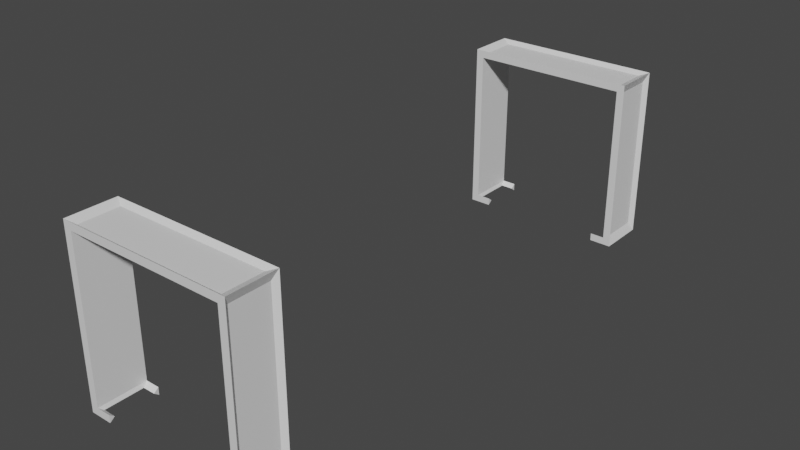 # Source: shippingcrane.blend  (saved by Blender 3.4.6; exported with 4.5.12 LTS)
import bpy
from mathutils import Matrix  # noqa: F401  (used for matrix-valued properties, if any)

bpy.ops.wm.read_factory_settings(use_empty=True)
scene = bpy.context.scene
scene.name = 'Scene'

# ---- collections
col_collection = bpy.data.collections.new('Collection'); scene.collection.children.link(col_collection)
col_collection_1 = bpy.data.collections.new('Collection')  # instanced only; not linked into the scene

# ---- materials (node trees are filled in below, after node groups)
mat_material_002 = bpy.data.materials.new('Material.002')
mat_material_002.alpha_threshold = 0.0
mat_material_002.use_transparent_shadow = False
mat_material_002.roughness = 0.5
mat_material_002.line_color = (0.0, 0.0, 0.0, 1.0)
mat_material_003 = bpy.data.materials.new('Material.003')
mat_material_003.alpha_threshold = 0.0
mat_material_003.use_transparent_shadow = False
mat_material_003.roughness = 0.5
mat_material_003.line_color = (0.0, 0.0, 0.0, 1.0)

# ---- material node trees
mat_material_002.use_nodes = True; mat_material_002.node_tree.nodes.clear()
_N = mat_material_002.node_tree.nodes; _L = mat_material_002.node_tree.links
n0 = _N.new('ShaderNodeOutputMaterial'); n0.name = 'Material Output'; n0.location = (300, 300)
n1 = _N.new('ShaderNodeBsdfPrincipled'); n1.name = 'Principled BSDF'; n1.location = (10, 300)
n1.distribution = 'GGX'
n1.subsurface_method = 'RANDOM_WALK_SKIN'
n1.inputs[3].default_value = 1.45
n1.inputs[27].default_value = (0.0, 0.0, 0.0, 1.0)
n1.inputs[28].default_value = 1.0
_L.new(n1.outputs[0], n0.inputs[0])
n0.is_active_output = True
mat_material_003.use_nodes = True; mat_material_003.node_tree.nodes.clear()
_N = mat_material_003.node_tree.nodes; _L = mat_material_003.node_tree.links
n0 = _N.new('ShaderNodeOutputMaterial'); n0.name = 'Material Output'; n0.location = (300, 300)
n1 = _N.new('ShaderNodeBsdfPrincipled'); n1.name = 'Principled BSDF'; n1.location = (10, 300)
n1.distribution = 'GGX'
n1.subsurface_method = 'RANDOM_WALK_SKIN'
n1.inputs[3].default_value = 1.45
n1.inputs[27].default_value = (0.0, 0.0, 0.0, 1.0)
n1.inputs[28].default_value = 1.0
_L.new(n1.outputs[0], n0.inputs[0])
n0.is_active_output = True

# ---- world
world_world = bpy.data.worlds.new('World'); scene.world = world_world
world_world.use_nodes = True; world_world.node_tree.nodes.clear()
_N = world_world.node_tree.nodes; _L = world_world.node_tree.links
n0 = _N.new('ShaderNodeOutputWorld'); n0.name = 'World Output'; n0.location = (300, 300)
n1 = _N.new('ShaderNodeBackground'); n1.name = 'Background'; n1.location = (10, 300)
n1.inputs[0].default_value = (0.05088, 0.05088, 0.05088, 1.0)
_L.new(n1.outputs[0], n0.inputs[0])
n0.is_active_output = True
world_world.color = (0.05088, 0.05088, 0.05088)
world_world.use_sun_shadow = False
world_world.sun_shadow_jitter_overblur = 0.0

# ---- meshes
me_cube_002 = bpy.data.meshes.new('Cube.002')
me_cube_002.from_pydata([(-0.381, -1.231, -0.006308), (-0.381, -1.35, -0.1248), (0.381, -1.231, -0.006309), (0.381, -1.35, -0.1248), (-0.381, 1.231, 2.456), (-0.381, 1.35, 2.574), (0.381, 1.231, 2.456), (0.381, 1.35, 2.574), (-0.381, -1.231, 2.456), (-0.381, -1.35, 2.574), (0.381, -1.231, 2.456), (0.381, -1.35, 2.574), (0.381, 1.231, -0.006308), (0.381, 1.35, -0.1248), (-0.381, 1.231, -0.006308), (-0.381, 1.35, -0.1248), (0.3048, 1.29, 0.01824), (-0.3048, 1.29, 0.01824), (-0.3048, 1.29, 2.431), (0.3048, 1.29, 2.431), (-0.3048, -1.207, -0.06558), (-0.3048, 1.207, -0.06558), (0.3048, 1.207, -0.06558), (0.3048, -1.207, -0.06558), (-0.3048, 1.207, 2.515), (-0.3048, -1.207, 2.515), (0.3048, -1.207, 2.515), (0.3048, 1.207, 2.515), (0.3048, -1.29, 2.431), (-0.3048, -1.29, 2.431), (-0.3048, -1.29, 0.01824), (0.3048, -1.29, 0.01824), (0.3048, 1.006, -0.06558), (0.3048, -1.006, -0.06558), (0.381, -1.006, -0.006309), (0.381, 1.006, -0.006308), (0.381, 1.006, -0.1248), (0.381, -1.006, -0.1248), (-0.381, -1.006, -0.006308), (-0.381, 1.006, -0.006308), (-0.381, 1.006, -0.1248), (-0.381, -1.006, -0.1248), (-0.3048, -1.006, -0.06558), (-0.3048, 1.006, -0.06558)], [], [(4, 5, 15, 14), (12, 13, 7, 6), (38, 41, 1, 0), (17, 16, 13, 15), (17, 18, 4, 14), (18, 17, 15, 5), (19, 18, 5, 7), (19, 16, 12, 6), (16, 19, 7, 13), (35, 36, 13, 12), (43, 21, 14, 39), (42, 20, 1, 41), (21, 22, 12, 14), (22, 21, 15, 13), (33, 23, 2, 34), (32, 22, 13, 36), (23, 20, 0, 2), (20, 23, 3, 1), (8, 9, 5, 4), (6, 7, 11, 10), (24, 25, 8, 4), (25, 24, 5, 9), (26, 25, 9, 11), (26, 27, 6, 10), (27, 26, 11, 7), (10, 6, 4, 8), (24, 27, 7, 5), (10, 11, 3, 2), (12, 14, 4, 6), (29, 28, 11, 9), (29, 30, 0, 8), (30, 29, 9, 1), (10, 8, 0, 2), (31, 30, 1, 3), (31, 28, 10, 2), (28, 31, 3, 11), (0, 1, 9, 8), (23, 33, 37, 3), (22, 32, 35, 12), (2, 3, 37, 34), (21, 43, 40, 15), (41, 38, 42), (20, 42, 38, 0), (37, 33, 34), (14, 15, 40, 39), (40, 43, 39), (36, 35, 32), (16, 17, 18, 24, 27, 19), (27, 24, 25, 26), (31, 28, 29, 30)])
_uv = me_cube_002.uv_layers.new(name='UVMap')
_uv.uv.foreach_set('vector', [0.625, 0.3, 0.625, 0.3, 0.375, 0.3, 0.375, 0.3, 0.375, 0.35, 0.375, 0.35, 0.625, 0.35, 0.625, 0.35, 0.2417, 0.6, 0.2417, 0.6, 0.175, 0.75, 0.175, 0.75, 0.375, 0.3, 0.375, 0.35, 0.375, 0.35, 0.375, 0.3, 0.375, 0.3, 0.625, 0.3, 0.625, 0.3, 0.375, 0.3, 0.625, 0.3, 0.375, 0.3, 0.375, 0.3, 0.625, 0.3, 0.625, 0.35, 0.625, 0.3, 0.625, 0.3, 0.625, 0.35, 0.625, 0.35, 0.375, 0.35, 0.375, 0.35, 0.625, 0.35, 0.375, 0.35, 0.625, 0.35, 0.625, 0.35, 0.375, 0.35, 0.325, 0.4833, 0.325, 0.4833, 0.375, 0.35, 0.375, 0.35, 0.3083, 0.45, 0.375, 0.3, 0.375, 0.3, 0.3083, 0.45, 0.2417, 0.6, 0.175, 0.75, 0.175, 0.75, 0.2417, 0.6, 0.375, 0.3, 0.375, 0.35, 0.375, 0.35, 0.375, 0.3, 0.375, 0.35, 0.375, 0.3, 0.375, 0.3, 0.375, 0.35, 0.275, 0.6167, 0.225, 0.75, 0.225, 0.75, 0.275, 0.6167, 0.325, 0.4833, 0.375, 0.35, 0.375, 0.35, 0.325, 0.4833, 0.225, 0.75, 0.175, 0.75, 0.175, 0.75, 0.225, 0.75, 0.175, 0.75, 0.225, 0.75, 0.225, 0.75, 0.175, 0.75, 0.625, 0.95, 0.625, 0.95, 0.825, 0.5, 0.825, 0.5, 0.775, 0.5, 0.775, 0.5, 0.625, 0.9, 0.625, 0.9, 0.825, 0.5, 0.625, 0.95, 0.625, 0.95, 0.825, 0.5, 0.625, 0.95, 0.825, 0.5, 0.825, 0.5, 0.625, 0.95, 0.625, 0.9, 0.625, 0.95, 0.625, 0.95, 0.625, 0.9, 0.625, 0.9, 0.775, 0.5, 0.775, 0.5, 0.625, 0.9, 0.775, 0.5, 0.625, 0.9, 0.625, 0.9, 0.775, 0.5, 0.0, 0.0, 0.0, 0.0, 0.0, 0.0, 0.0, 0.0, 0.825, 0.5, 0.775, 0.5, 0.775, 0.5, 0.825, 0.5, 0.625, 0.9, 0.625, 0.9, 0.375, 0.9, 0.375, 0.9, 0.0, 0.0, 0.0, 0.0, 0.0, 0.0, 0.0, 0.0, 0.625, 0.95, 0.625, 0.9, 0.625, 0.9, 0.625, 0.95, 0.625, 0.95, 0.375, 0.95, 0.375, 0.95, 0.625, 0.95, 0.375, 0.95, 0.625, 0.95, 0.625, 0.95, 0.375, 0.95, 0.0, 0.0, 0.0, 0.0, 0.0, 0.0, 0.0, 0.0, 0.375, 0.9, 0.375, 0.95, 0.375, 0.95, 0.375, 0.9, 0.375, 0.9, 0.625, 0.9, 0.625, 0.9, 0.375, 0.9, 0.625, 0.9, 0.375, 0.9, 0.375, 0.9, 0.625, 0.9, 0.375, 0.95, 0.375, 0.95, 0.625, 0.95, 0.625, 0.95, 0.225, 0.75, 0.275, 0.6167, 0.275, 0.6167, 0.225, 0.75, 0.375, 0.35, 0.325, 0.4833, 0.325, 0.4833, 0.375, 0.35, 0.225, 0.75, 0.225, 0.75, 0.275, 0.6167, 0.275, 0.6167, 0.375, 0.3, 0.3083, 0.45, 0.3083, 0.45, 0.375, 0.3, 0.2417, 0.6, 0.2417, 0.6, 0.2417, 0.6, 0.175, 0.75, 0.2417, 0.6, 0.2417, 0.6, 0.175, 0.75, 0.275, 0.6167, 0.275, 0.6167, 0.275, 0.6167, 0.375, 0.3, 0.375, 0.3, 0.3083, 0.45, 0.3083, 0.45, 0.3083, 0.45, 0.3083, 0.45, 0.3083, 0.45, 0.325, 0.4833, 0.325, 0.4833, 0.325, 0.4833, 0.375, 0.35, 0.375, 0.3, 0.625, 0.3, 0.825, 0.5, 0.775, 0.5, 0.625, 0.35, 0.0, 0.0, 0.0, 0.0, 0.0, 0.0, 0.0, 0.0, 0.0, 0.0, 0.0, 0.0, 0.0, 0.0, 0.0, 0.0])
me_cube_002.materials.append(mat_material_002)
me_cube_002.use_mirror_vertex_groups = False
me_cube_002.update()
me_cube_001 = bpy.data.meshes.new('Cube.001')
me_cube_001.from_pydata([(-0.381, -1.231, -0.006308), (-0.381, -1.35, -0.1248), (0.381, -1.231, -0.006309), (0.381, -1.35, -0.1248), (-0.381, 1.231, 2.456), (-0.381, 1.35, 2.574), (0.381, 1.231, 2.456), (0.381, 1.35, 2.574), (-0.381, -1.231, 2.456), (-0.381, -1.35, 2.574), (0.381, -1.231, 2.456), (0.381, -1.35, 2.574), (0.381, 1.231, -0.006308), (0.381, 1.35, -0.1248), (-0.381, 1.231, -0.006308), (-0.381, 1.35, -0.1248), (0.3048, 1.29, 0.01824), (-0.3048, 1.29, 0.01824), (-0.3048, 1.29, 2.431), (0.3048, 1.29, 2.431), (-0.3048, -1.207, -0.06558), (-0.3048, 1.207, -0.06558), (0.3048, 1.207, -0.06558), (0.3048, -1.207, -0.06558), (-0.3048, 1.207, 2.515), (-0.3048, -1.207, 2.515), (0.3048, -1.207, 2.515), (0.3048, 1.207, 2.515), (0.3048, -1.29, 2.431), (-0.3048, -1.29, 2.431), (-0.3048, -1.29, 0.01824), (0.3048, -1.29, 0.01824), (0.3048, 1.006, -0.06558), (0.3048, -1.006, -0.06558), (0.381, -1.006, -0.006309), (0.381, 1.006, -0.006308), (0.381, 1.006, -0.1248), (0.381, -1.006, -0.1248), (-0.381, -1.006, -0.006308), (-0.381, 1.006, -0.006308), (-0.381, 1.006, -0.1248), (-0.381, -1.006, -0.1248), (-0.3048, -1.006, -0.06558), (-0.3048, 1.006, -0.06558)], [], [(4, 5, 15, 14), (12, 13, 7, 6), (38, 41, 1, 0), (17, 16, 13, 15), (17, 18, 4, 14), (18, 17, 15, 5), (19, 18, 5, 7), (19, 16, 12, 6), (16, 19, 7, 13), (35, 36, 13, 12), (43, 21, 14, 39), (42, 20, 1, 41), (21, 22, 12, 14), (22, 21, 15, 13), (33, 23, 2, 34), (32, 22, 13, 36), (23, 20, 0, 2), (20, 23, 3, 1), (8, 9, 5, 4), (6, 7, 11, 10), (24, 25, 8, 4), (25, 24, 5, 9), (26, 25, 9, 11), (26, 27, 6, 10), (27, 26, 11, 7), (10, 6, 4, 8), (24, 27, 7, 5), (10, 11, 3, 2), (12, 14, 4, 6), (29, 28, 11, 9), (29, 30, 0, 8), (30, 29, 9, 1), (10, 8, 0, 2), (31, 30, 1, 3), (31, 28, 10, 2), (28, 31, 3, 11), (0, 1, 9, 8), (23, 33, 37, 3), (22, 32, 35, 12), (2, 3, 37, 34), (21, 43, 40, 15), (41, 38, 42), (20, 42, 38, 0), (37, 33, 34), (14, 15, 40, 39), (40, 43, 39), (36, 35, 32), (16, 17, 18, 24, 27, 19), (27, 24, 25, 26), (31, 28, 29, 30)])
_uv = me_cube_001.uv_layers.new(name='UVMap')
_uv.uv.foreach_set('vector', [0.625, 0.3, 0.625, 0.3, 0.375, 0.3, 0.375, 0.3, 0.375, 0.35, 0.375, 0.35, 0.625, 0.35, 0.625, 0.35, 0.2417, 0.6, 0.2417, 0.6, 0.175, 0.75, 0.175, 0.75, 0.375, 0.3, 0.375, 0.35, 0.375, 0.35, 0.375, 0.3, 0.375, 0.3, 0.625, 0.3, 0.625, 0.3, 0.375, 0.3, 0.625, 0.3, 0.375, 0.3, 0.375, 0.3, 0.625, 0.3, 0.625, 0.35, 0.625, 0.3, 0.625, 0.3, 0.625, 0.35, 0.625, 0.35, 0.375, 0.35, 0.375, 0.35, 0.625, 0.35, 0.375, 0.35, 0.625, 0.35, 0.625, 0.35, 0.375, 0.35, 0.325, 0.4833, 0.325, 0.4833, 0.375, 0.35, 0.375, 0.35, 0.3083, 0.45, 0.375, 0.3, 0.375, 0.3, 0.3083, 0.45, 0.2417, 0.6, 0.175, 0.75, 0.175, 0.75, 0.2417, 0.6, 0.375, 0.3, 0.375, 0.35, 0.375, 0.35, 0.375, 0.3, 0.375, 0.35, 0.375, 0.3, 0.375, 0.3, 0.375, 0.35, 0.275, 0.6167, 0.225, 0.75, 0.225, 0.75, 0.275, 0.6167, 0.325, 0.4833, 0.375, 0.35, 0.375, 0.35, 0.325, 0.4833, 0.225, 0.75, 0.175, 0.75, 0.175, 0.75, 0.225, 0.75, 0.175, 0.75, 0.225, 0.75, 0.225, 0.75, 0.175, 0.75, 0.625, 0.95, 0.625, 0.95, 0.825, 0.5, 0.825, 0.5, 0.775, 0.5, 0.775, 0.5, 0.625, 0.9, 0.625, 0.9, 0.825, 0.5, 0.625, 0.95, 0.625, 0.95, 0.825, 0.5, 0.625, 0.95, 0.825, 0.5, 0.825, 0.5, 0.625, 0.95, 0.625, 0.9, 0.625, 0.95, 0.625, 0.95, 0.625, 0.9, 0.625, 0.9, 0.775, 0.5, 0.775, 0.5, 0.625, 0.9, 0.775, 0.5, 0.625, 0.9, 0.625, 0.9, 0.775, 0.5, 0.0, 0.0, 0.0, 0.0, 0.0, 0.0, 0.0, 0.0, 0.825, 0.5, 0.775, 0.5, 0.775, 0.5, 0.825, 0.5, 0.625, 0.9, 0.625, 0.9, 0.375, 0.9, 0.375, 0.9, 0.0, 0.0, 0.0, 0.0, 0.0, 0.0, 0.0, 0.0, 0.625, 0.95, 0.625, 0.9, 0.625, 0.9, 0.625, 0.95, 0.625, 0.95, 0.375, 0.95, 0.375, 0.95, 0.625, 0.95, 0.375, 0.95, 0.625, 0.95, 0.625, 0.95, 0.375, 0.95, 0.0, 0.0, 0.0, 0.0, 0.0, 0.0, 0.0, 0.0, 0.375, 0.9, 0.375, 0.95, 0.375, 0.95, 0.375, 0.9, 0.375, 0.9, 0.625, 0.9, 0.625, 0.9, 0.375, 0.9, 0.625, 0.9, 0.375, 0.9, 0.375, 0.9, 0.625, 0.9, 0.375, 0.95, 0.375, 0.95, 0.625, 0.95, 0.625, 0.95, 0.225, 0.75, 0.275, 0.6167, 0.275, 0.6167, 0.225, 0.75, 0.375, 0.35, 0.325, 0.4833, 0.325, 0.4833, 0.375, 0.35, 0.225, 0.75, 0.225, 0.75, 0.275, 0.6167, 0.275, 0.6167, 0.375, 0.3, 0.3083, 0.45, 0.3083, 0.45, 0.375, 0.3, 0.2417, 0.6, 0.2417, 0.6, 0.2417, 0.6, 0.175, 0.75, 0.2417, 0.6, 0.2417, 0.6, 0.175, 0.75, 0.275, 0.6167, 0.275, 0.6167, 0.275, 0.6167, 0.375, 0.3, 0.375, 0.3, 0.3083, 0.45, 0.3083, 0.45, 0.3083, 0.45, 0.3083, 0.45, 0.3083, 0.45, 0.325, 0.4833, 0.325, 0.4833, 0.325, 0.4833, 0.375, 0.35, 0.375, 0.3, 0.625, 0.3, 0.825, 0.5, 0.775, 0.5, 0.625, 0.35, 0.0, 0.0, 0.0, 0.0, 0.0, 0.0, 0.0, 0.0, 0.0, 0.0, 0.0, 0.0, 0.0, 0.0, 0.0, 0.0])
me_cube_001.materials.append(mat_material_003)
me_cube_001.use_mirror_vertex_groups = False
me_cube_001.update()

# ---- objects
ob_claw1 = bpy.data.objects.new('claw1', me_cube_002)
ob_reference_container = bpy.data.objects.new('reference_container', None)
ob_claw1_001 = bpy.data.objects.new('claw1.001', me_cube_001)

# ---- transforms, parenting, visibility, modifiers, constraints
ob_claw1.location = (0.0, -3.962, 0.0)
ob_claw1.rotation_euler = (0.0, -0.0, 1.571)
ob_claw1.lock_rotations_4d = False
ob_claw1.empty_display_type = 'ARROWS'
ob_claw1.lineart.crease_threshold = 0.0
ob_reference_container.location = (0.0, 0.0, 0.0)
ob_reference_container.instance_type = 'COLLECTION'
ob_claw1_001.location = (0.0, 3.962, 0.0)
ob_claw1_001.rotation_euler = (0.0, -0.0, 1.571)
ob_claw1_001.lock_rotations_4d = False
ob_claw1_001.empty_display_type = 'ARROWS'
ob_claw1_001.lineart.crease_threshold = 0.0
ob_reference_container.instance_collection = col_collection

# ---- collection membership
col_collection.objects.link(ob_claw1)
col_collection.objects.link(ob_reference_container)
col_collection.objects.link(ob_claw1_001)

# ---- scene / render settings (as saved in the file)
scene.frame_start = 1; scene.frame_end = 250; scene.frame_set(1)
scene.render.engine = 'BLENDER_EEVEE_NEXT'
scene.cycles.sampling_pattern = 'TABULATED_SOBOL'
scene.cycles.use_light_tree = False
scene.view_settings.view_transform = 'Filmic'
bpy.context.view_layer.update()

# ---- added for rendering (the .blend has no active camera and no usable light): camera, sun
cam_auto = bpy.data.cameras.new('AutoCamera')
cam_auto.lens = 50.0
cam_auto.sensor_width = 36.0
cam_auto.clip_end = 1000.0
ob_auto_camera = bpy.data.objects.new('AutoCamera', cam_auto)
scene.collection.objects.link(ob_auto_camera)
ob_auto_camera.location = (8.77899, -10.5348, 8.24794)
ob_auto_camera.rotation_euler = (1.09748, -7.21219e-08, 0.694738)
scene.camera = ob_auto_camera
light_auto_sun = bpy.data.lights.new('AutoSun', 'SUN')
light_auto_sun.energy = 3.0
light_auto_sun.angle = 0.0523599
ob_auto_sun = bpy.data.objects.new('AutoSun', light_auto_sun)
scene.collection.objects.link(ob_auto_sun)
ob_auto_sun.rotation_euler = (0.872665, 0.174533, 0.523599)
bpy.context.view_layer.update()
